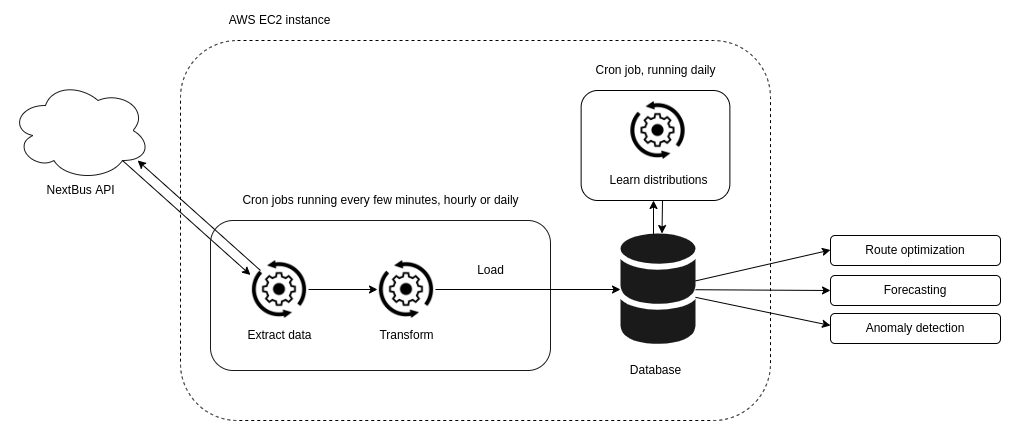

The diagram above was exported from draw.io. Its source (the exported page's mxGraphModel, read from the mxfile embedded in the PNG):
<mxGraphModel dx="1422" dy="712" grid="1" gridSize="10" guides="1" tooltips="1" connect="1" arrows="1" fold="1" page="1" pageScale="1" pageWidth="850" pageHeight="1100" math="0" shadow="0">
  <root>
    <mxCell id="0" />
    <mxCell id="1" parent="0" />
    <mxCell id="35Fv0mMGJfm_kQs_IHmc-12" value="" style="sketch=0;shadow=0;dashed=0;html=1;strokeColor=none;fillColor=#1A1A1A;labelPosition=center;verticalLabelPosition=bottom;verticalAlign=top;outlineConnect=0;align=center;shape=mxgraph.office.databases.database_mini_2;" parent="1" vertex="1">
      <mxGeometry x="610" y="313" width="75" height="112" as="geometry" />
    </mxCell>
    <mxCell id="35Fv0mMGJfm_kQs_IHmc-23" style="edgeStyle=none;rounded=0;orthogonalLoop=1;jettySize=auto;html=1;exitX=1;exitY=0.5;exitDx=0;exitDy=0;entryX=0;entryY=0.5;entryDx=0;entryDy=0;" parent="1" source="35Fv0mMGJfm_kQs_IHmc-13" target="35Fv0mMGJfm_kQs_IHmc-20" edge="1">
      <mxGeometry relative="1" as="geometry" />
    </mxCell>
    <mxCell id="35Fv0mMGJfm_kQs_IHmc-26" style="edgeStyle=none;rounded=0;orthogonalLoop=1;jettySize=auto;html=1;entryX=0.908;entryY=0.8;entryDx=0;entryDy=0;entryPerimeter=0;" parent="1" target="35Fv0mMGJfm_kQs_IHmc-14" edge="1">
      <mxGeometry relative="1" as="geometry">
        <mxPoint x="250" y="350" as="sourcePoint" />
        <mxPoint x="200" y="280" as="targetPoint" />
      </mxGeometry>
    </mxCell>
    <mxCell id="35Fv0mMGJfm_kQs_IHmc-13" value="" style="shape=image;html=1;verticalAlign=top;verticalLabelPosition=bottom;labelBackgroundColor=#ffffff;imageAspect=0;aspect=fixed;image=https://cdn4.iconfinder.com/data/icons/business-black-1/64/23-128.png" parent="1" vertex="1">
      <mxGeometry x="240" y="340" width="58" height="58" as="geometry" />
    </mxCell>
    <mxCell id="35Fv0mMGJfm_kQs_IHmc-24" style="edgeStyle=none;rounded=0;orthogonalLoop=1;jettySize=auto;html=1;exitX=0.8;exitY=0.8;exitDx=0;exitDy=0;exitPerimeter=0;entryX=0;entryY=0.25;entryDx=0;entryDy=0;" parent="1" source="35Fv0mMGJfm_kQs_IHmc-14" target="35Fv0mMGJfm_kQs_IHmc-13" edge="1">
      <mxGeometry relative="1" as="geometry">
        <mxPoint x="190" y="330" as="targetPoint" />
      </mxGeometry>
    </mxCell>
    <mxCell id="35Fv0mMGJfm_kQs_IHmc-14" value="" style="ellipse;shape=cloud;whiteSpace=wrap;html=1;strokeColor=#1A1A1A;" parent="1" vertex="1">
      <mxGeometry y="160" width="140" height="100" as="geometry" />
    </mxCell>
    <mxCell id="35Fv0mMGJfm_kQs_IHmc-19" value="" style="rounded=1;whiteSpace=wrap;html=1;strokeColor=#1A1A1A;fillColor=none;" parent="1" vertex="1">
      <mxGeometry x="200" y="300" width="340" height="150" as="geometry" />
    </mxCell>
    <mxCell id="35Fv0mMGJfm_kQs_IHmc-20" value="" style="shape=image;html=1;verticalAlign=top;verticalLabelPosition=bottom;labelBackgroundColor=#ffffff;imageAspect=0;aspect=fixed;image=https://cdn4.iconfinder.com/data/icons/business-black-1/64/23-128.png" parent="1" vertex="1">
      <mxGeometry x="367" y="340" width="58" height="58" as="geometry" />
    </mxCell>
    <mxCell id="35Fv0mMGJfm_kQs_IHmc-27" style="edgeStyle=none;rounded=0;orthogonalLoop=1;jettySize=auto;html=1;exitX=1;exitY=0.5;exitDx=0;exitDy=0;" parent="1" source="35Fv0mMGJfm_kQs_IHmc-20" target="35Fv0mMGJfm_kQs_IHmc-12" edge="1">
      <mxGeometry relative="1" as="geometry">
        <mxPoint x="425" y="379" as="sourcePoint" />
        <mxPoint x="494" y="379" as="targetPoint" />
      </mxGeometry>
    </mxCell>
    <mxCell id="35Fv0mMGJfm_kQs_IHmc-28" value="Load" style="text;html=1;resizable=0;autosize=1;align=center;verticalAlign=middle;points=[];fillColor=none;strokeColor=none;rounded=0;" parent="1" vertex="1">
      <mxGeometry x="460" y="340" width="40" height="20" as="geometry" />
    </mxCell>
    <mxCell id="35Fv0mMGJfm_kQs_IHmc-29" value="Transform" style="text;html=1;resizable=0;autosize=1;align=center;verticalAlign=middle;points=[];fillColor=none;strokeColor=none;rounded=0;" parent="1" vertex="1">
      <mxGeometry x="361" y="405" width="70" height="20" as="geometry" />
    </mxCell>
    <mxCell id="35Fv0mMGJfm_kQs_IHmc-30" value="Extract data" style="text;html=1;resizable=0;autosize=1;align=center;verticalAlign=middle;points=[];fillColor=none;strokeColor=none;rounded=0;" parent="1" vertex="1">
      <mxGeometry x="229" y="405" width="80" height="20" as="geometry" />
    </mxCell>
    <mxCell id="35Fv0mMGJfm_kQs_IHmc-31" value="NextBus API" style="text;html=1;resizable=0;autosize=1;align=center;verticalAlign=middle;points=[];fillColor=none;strokeColor=none;rounded=0;" parent="1" vertex="1">
      <mxGeometry x="30" y="260" width="80" height="20" as="geometry" />
    </mxCell>
    <mxCell id="35Fv0mMGJfm_kQs_IHmc-33" value="Cron jobs running every few minutes, hourly or daily" style="text;html=1;resizable=0;autosize=1;align=center;verticalAlign=middle;points=[];fillColor=none;strokeColor=none;rounded=0;" parent="1" vertex="1">
      <mxGeometry x="225" y="270" width="290" height="20" as="geometry" />
    </mxCell>
    <mxCell id="35Fv0mMGJfm_kQs_IHmc-34" value="Database" style="text;html=1;resizable=0;autosize=1;align=center;verticalAlign=middle;points=[];fillColor=none;strokeColor=none;rounded=0;" parent="1" vertex="1">
      <mxGeometry x="610" y="440" width="70" height="20" as="geometry" />
    </mxCell>
    <mxCell id="I3WuhVxF8wrxXg6W6kGM-45" value="" style="edgeStyle=orthogonalEdgeStyle;rounded=0;orthogonalLoop=1;jettySize=auto;html=1;" parent="1" edge="1">
      <mxGeometry relative="1" as="geometry">
        <mxPoint x="652" y="280" as="sourcePoint" />
        <mxPoint x="651.5" y="313" as="targetPoint" />
      </mxGeometry>
    </mxCell>
    <mxCell id="I3WuhVxF8wrxXg6W6kGM-15" value="Learn distributions" style="text;html=1;resizable=0;autosize=1;align=center;verticalAlign=middle;points=[];fillColor=none;strokeColor=none;rounded=0;" parent="1" vertex="1">
      <mxGeometry x="592.5" y="250" width="110" height="20" as="geometry" />
    </mxCell>
    <mxCell id="I3WuhVxF8wrxXg6W6kGM-22" value="" style="rounded=1;whiteSpace=wrap;html=1;fillColor=none;" parent="1" vertex="1">
      <mxGeometry x="570.63" y="170" width="148.75" height="110" as="geometry" />
    </mxCell>
    <mxCell id="I3WuhVxF8wrxXg6W6kGM-25" value="" style="shape=image;html=1;verticalAlign=top;verticalLabelPosition=bottom;labelBackgroundColor=#ffffff;imageAspect=0;aspect=fixed;image=https://cdn4.iconfinder.com/data/icons/business-black-1/64/23-128.png" parent="1" vertex="1">
      <mxGeometry x="618.5" y="181" width="58" height="58" as="geometry" />
    </mxCell>
    <mxCell id="I3WuhVxF8wrxXg6W6kGM-34" value="Cron job, running daily" style="text;html=1;resizable=0;autosize=1;align=center;verticalAlign=middle;points=[];fillColor=none;strokeColor=none;rounded=0;" parent="1" vertex="1">
      <mxGeometry x="575" y="140" width="140" height="20" as="geometry" />
    </mxCell>
    <mxCell id="I3WuhVxF8wrxXg6W6kGM-48" value="" style="edgeStyle=orthogonalEdgeStyle;rounded=0;orthogonalLoop=1;jettySize=auto;html=1;" parent="1" edge="1">
      <mxGeometry relative="1" as="geometry">
        <mxPoint x="643" y="315" as="sourcePoint" />
        <mxPoint x="643" y="280" as="targetPoint" />
      </mxGeometry>
    </mxCell>
    <mxCell id="mTmff-XNX5TTXBhzeLda-12" value="Route optimization" style="rounded=1;whiteSpace=wrap;html=1;" vertex="1" parent="1">
      <mxGeometry x="820" y="315" width="170" height="30" as="geometry" />
    </mxCell>
    <mxCell id="mTmff-XNX5TTXBhzeLda-13" value="Forecasting" style="rounded=1;whiteSpace=wrap;html=1;" vertex="1" parent="1">
      <mxGeometry x="820" y="355" width="170" height="30" as="geometry" />
    </mxCell>
    <mxCell id="mTmff-XNX5TTXBhzeLda-14" value="Anomaly detection" style="rounded=1;whiteSpace=wrap;html=1;" vertex="1" parent="1">
      <mxGeometry x="820" y="393" width="170" height="30" as="geometry" />
    </mxCell>
    <mxCell id="mTmff-XNX5TTXBhzeLda-16" value="" style="rounded=1;whiteSpace=wrap;html=1;fillColor=none;dashed=1;" vertex="1" parent="1">
      <mxGeometry x="170" y="120" width="590" height="380" as="geometry" />
    </mxCell>
    <mxCell id="mTmff-XNX5TTXBhzeLda-32" value="AWS EC2 instance" style="text;html=1;resizable=0;autosize=1;align=center;verticalAlign=middle;points=[];fillColor=none;strokeColor=none;rounded=0;" vertex="1" parent="1">
      <mxGeometry x="209" y="90" width="120" height="20" as="geometry" />
    </mxCell>
    <mxCell id="mTmff-XNX5TTXBhzeLda-33" value="" style="endArrow=classic;html=1;rounded=0;entryX=0;entryY=0.5;entryDx=0;entryDy=0;" edge="1" parent="1" source="35Fv0mMGJfm_kQs_IHmc-12">
      <mxGeometry width="50" height="50" relative="1" as="geometry">
        <mxPoint x="685" y="329.5" as="sourcePoint" />
        <mxPoint x="820" y="329.5" as="targetPoint" />
      </mxGeometry>
    </mxCell>
    <mxCell id="mTmff-XNX5TTXBhzeLda-34" value="" style="endArrow=classic;html=1;rounded=0;entryX=0;entryY=0.5;entryDx=0;entryDy=0;" edge="1" parent="1" source="35Fv0mMGJfm_kQs_IHmc-12">
      <mxGeometry width="50" height="50" relative="1" as="geometry">
        <mxPoint x="690" y="370" as="sourcePoint" />
        <mxPoint x="820" y="405" as="targetPoint" />
      </mxGeometry>
    </mxCell>
    <mxCell id="mTmff-XNX5TTXBhzeLda-35" value="" style="endArrow=classic;html=1;rounded=0;entryX=0;entryY=0.5;entryDx=0;entryDy=0;" edge="1" parent="1" source="35Fv0mMGJfm_kQs_IHmc-12" target="mTmff-XNX5TTXBhzeLda-13">
      <mxGeometry width="50" height="50" relative="1" as="geometry">
        <mxPoint x="690" y="370" as="sourcePoint" />
        <mxPoint x="800" y="369" as="targetPoint" />
      </mxGeometry>
    </mxCell>
  </root>
</mxGraphModel>